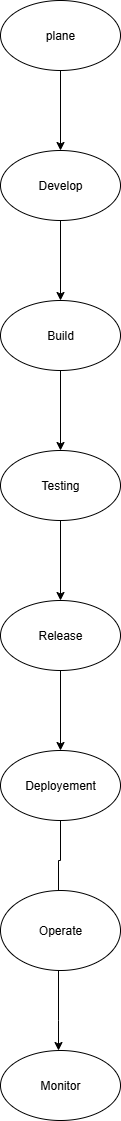

The diagram above was exported from draw.io. Its source (the exported page's mxGraphModel, read from the mxfile embedded in the PNG):
<mxGraphModel dx="1042" dy="562" grid="1" gridSize="10" guides="1" tooltips="1" connect="1" arrows="1" fold="1" page="1" pageScale="1" pageWidth="850" pageHeight="1100" math="0" shadow="0">
  <root>
    <mxCell id="0" />
    <mxCell id="1" parent="0" />
    <mxCell id="FzHMEH5dmIOklt0MZRDr-3" value="" style="edgeStyle=orthogonalEdgeStyle;rounded=0;orthogonalLoop=1;jettySize=auto;html=1;" edge="1" parent="1" source="FzHMEH5dmIOklt0MZRDr-1" target="FzHMEH5dmIOklt0MZRDr-2">
      <mxGeometry relative="1" as="geometry" />
    </mxCell>
    <mxCell id="FzHMEH5dmIOklt0MZRDr-1" value="plane" style="ellipse;whiteSpace=wrap;html=1;" vertex="1" parent="1">
      <mxGeometry x="330" y="10" width="120" height="70" as="geometry" />
    </mxCell>
    <mxCell id="FzHMEH5dmIOklt0MZRDr-5" value="" style="edgeStyle=orthogonalEdgeStyle;rounded=0;orthogonalLoop=1;jettySize=auto;html=1;" edge="1" parent="1" source="FzHMEH5dmIOklt0MZRDr-2" target="FzHMEH5dmIOklt0MZRDr-4">
      <mxGeometry relative="1" as="geometry" />
    </mxCell>
    <mxCell id="FzHMEH5dmIOklt0MZRDr-2" value="Develop" style="ellipse;whiteSpace=wrap;html=1;" vertex="1" parent="1">
      <mxGeometry x="330" y="160" width="120" height="70" as="geometry" />
    </mxCell>
    <mxCell id="FzHMEH5dmIOklt0MZRDr-7" value="" style="edgeStyle=orthogonalEdgeStyle;rounded=0;orthogonalLoop=1;jettySize=auto;html=1;" edge="1" parent="1" source="FzHMEH5dmIOklt0MZRDr-4" target="FzHMEH5dmIOklt0MZRDr-6">
      <mxGeometry relative="1" as="geometry" />
    </mxCell>
    <mxCell id="FzHMEH5dmIOklt0MZRDr-4" value="Build" style="ellipse;whiteSpace=wrap;html=1;" vertex="1" parent="1">
      <mxGeometry x="330" y="310" width="120" height="70" as="geometry" />
    </mxCell>
    <mxCell id="FzHMEH5dmIOklt0MZRDr-9" value="" style="edgeStyle=orthogonalEdgeStyle;rounded=0;orthogonalLoop=1;jettySize=auto;html=1;" edge="1" parent="1" source="FzHMEH5dmIOklt0MZRDr-6" target="FzHMEH5dmIOklt0MZRDr-8">
      <mxGeometry relative="1" as="geometry" />
    </mxCell>
    <mxCell id="FzHMEH5dmIOklt0MZRDr-6" value="Testing" style="ellipse;whiteSpace=wrap;html=1;" vertex="1" parent="1">
      <mxGeometry x="330" y="460" width="120" height="70" as="geometry" />
    </mxCell>
    <mxCell id="FzHMEH5dmIOklt0MZRDr-11" value="" style="edgeStyle=orthogonalEdgeStyle;rounded=0;orthogonalLoop=1;jettySize=auto;html=1;" edge="1" parent="1" source="FzHMEH5dmIOklt0MZRDr-8" target="FzHMEH5dmIOklt0MZRDr-10">
      <mxGeometry relative="1" as="geometry" />
    </mxCell>
    <mxCell id="FzHMEH5dmIOklt0MZRDr-8" value="Release" style="ellipse;whiteSpace=wrap;html=1;" vertex="1" parent="1">
      <mxGeometry x="330" y="610" width="120" height="70" as="geometry" />
    </mxCell>
    <mxCell id="FzHMEH5dmIOklt0MZRDr-13" value="" style="edgeStyle=orthogonalEdgeStyle;rounded=0;orthogonalLoop=1;jettySize=auto;html=1;" edge="1" parent="1" source="FzHMEH5dmIOklt0MZRDr-10">
      <mxGeometry relative="1" as="geometry">
        <mxPoint x="388" y="910" as="targetPoint" />
        <Array as="points">
          <mxPoint x="390" y="870" />
          <mxPoint x="388" y="870" />
        </Array>
      </mxGeometry>
    </mxCell>
    <mxCell id="FzHMEH5dmIOklt0MZRDr-10" value="Deployement" style="ellipse;whiteSpace=wrap;html=1;" vertex="1" parent="1">
      <mxGeometry x="330" y="760" width="120" height="70" as="geometry" />
    </mxCell>
    <mxCell id="FzHMEH5dmIOklt0MZRDr-15" value="" style="edgeStyle=orthogonalEdgeStyle;rounded=0;orthogonalLoop=1;jettySize=auto;html=1;" edge="1" parent="1" target="FzHMEH5dmIOklt0MZRDr-14">
      <mxGeometry relative="1" as="geometry">
        <mxPoint x="388" y="980" as="sourcePoint" />
        <Array as="points">
          <mxPoint x="388" y="1030" />
          <mxPoint x="388" y="1030" />
        </Array>
      </mxGeometry>
    </mxCell>
    <mxCell id="FzHMEH5dmIOklt0MZRDr-14" value="Monitor" style="ellipse;whiteSpace=wrap;html=1;" vertex="1" parent="1">
      <mxGeometry x="330" y="1060" width="120" height="70" as="geometry" />
    </mxCell>
    <mxCell id="FzHMEH5dmIOklt0MZRDr-16" value="Operate" style="ellipse;whiteSpace=wrap;html=1;" vertex="1" parent="1">
      <mxGeometry x="330" y="900" width="120" height="80" as="geometry" />
    </mxCell>
  </root>
</mxGraphModel>